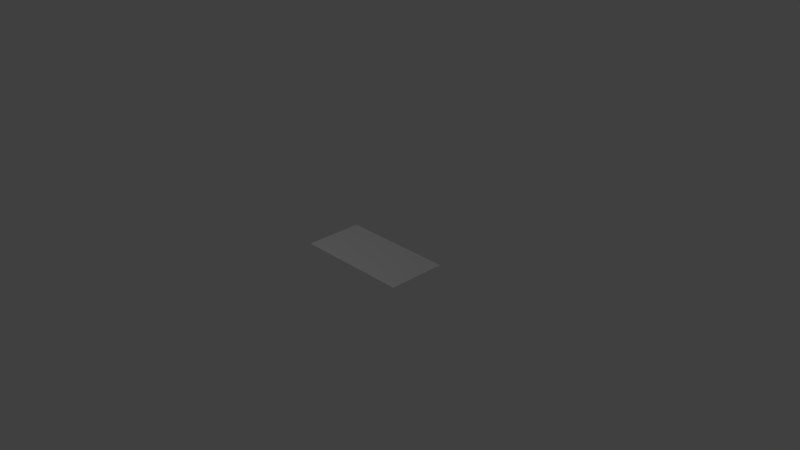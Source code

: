 # Source: manual_back.blend  (saved by Blender 2.66.0; exported with 4.5.12 LTS)
import bpy
from mathutils import Matrix  # noqa: F401  (used for matrix-valued properties, if any)

bpy.ops.wm.read_factory_settings(use_empty=True)
scene = bpy.context.scene
scene.name = 'Scene'

# ---- collections
col_collection_1 = bpy.data.collections.new('Collection 1'); scene.collection.children.link(col_collection_1)

# ---- materials (node trees are filled in below, after node groups)
mat_material_001 = bpy.data.materials.new('Material.001')
mat_material_001.alpha_threshold = 0.0
mat_material_001.use_transparent_shadow = False
mat_material_001.roughness = 0.5
mat_material_001.line_color = (0.0, 0.0, 0.0, 1.0)

# ---- material node trees

# ---- world
world_world = bpy.data.worlds.new('World'); scene.world = world_world
world_world.color = (0.05088, 0.05088, 0.05088)
world_world.use_sun_shadow = False
world_world.sun_shadow_jitter_overblur = 0.0
world_world.cycles.sampling_method = 'MANUAL'
world_world.cycles.sample_map_resolution = 256

# ---- cameras
cam_camera = bpy.data.cameras.new('Camera')
cam_camera.clip_end = 100.0
cam_camera.lens = 35.0
cam_camera.sensor_width = 32.0
cam_camera.sensor_height = 18.0
cam_camera.ortho_scale = 7.314
cam_camera.dof.focus_distance = 0.0
cam_camera.dof.aperture_fstop = 128.0

# ---- lights
light_lamp = bpy.data.lights.new('Lamp', 'POINT')
light_lamp.transmission_factor = 0.0
light_lamp.cutoff_distance = 30.0
light_lamp.energy = 100.0
light_lamp.shadow_buffer_clip_start = 1.001
light_lamp.shadow_soft_size = 0.1
light_lamp.shadow_maximum_resolution = 0.006
light_lamp.use_absolute_resolution = True
light_lamp.cycles.use_multiple_importance_sampling = False

# ---- meshes
me_plane = bpy.data.meshes.new('Plane')
me_plane.from_pydata([(0.8, -0.4, 0.0), (-0.8, -0.4, 0.0), (0.8, 0.4, 0.0), (-0.8, 0.4, 0.0), (0.0, -0.4, 0.0), (0.0, 0.4, 0.0), (0.8, 0.0, 0.0), (-0.8, 0.0, 0.0), (0.0, 0.0, 0.0), (-0.4, -0.4, 0.0), (-0.4, 0.4, 0.0), (-0.4, 0.0, 0.0), (0.4, 0.0, 0.0), (0.4, 0.4, 0.0), (0.4, -0.4, 0.0), (0.8, 0.2, 0.0), (-0.6, 0.4, 0.0), (-0.6, -0.4, 0.0), (-0.8, -0.2, 0.0), (0.6, -0.4, 0.0), (0.6, 0.4, 0.0), (0.8, -0.2, 0.0), (-0.8, 0.2, 0.0), (-0.6, 0.0, 0.0), (0.0, 0.2, 0.0), (0.6, -0.2, 0.0), (0.2, 0.0, 0.0), (-0.2, -0.4, 0.0), (-0.2, 0.4, 0.0), (0.0, -0.2, 0.0), (-0.4, 0.2, 0.0), (-0.4, -0.2, 0.0), (0.4, 0.2, 0.0), (0.2, 0.4, 0.0), (0.2, -0.4, 0.0), (-0.2, 0.0, 0.0), (0.4, -0.2, 0.0), (-0.6, 0.2, 0.0), (-0.6, -0.2, 0.0), (0.6, 0.2, 0.0), (0.2, 0.2, 0.0), (0.2, -0.2, 0.0), (-0.2, -0.2, 0.0), (-0.2, 0.2, 0.0), (0.6, 0.0, 0.0)], [], [(8, 35, 24), (10, 30, 37), (12, 26, 40), (4, 29, 41), (14, 25, 19), (6, 39, 15), (11, 31, 23), (4, 42, 29), (10, 37, 16), (7, 38, 18), (12, 40, 32), (12, 36, 41), (9, 31, 27), (11, 30, 43), (6, 44, 39), (14, 36, 25), (24, 43, 5), (24, 35, 43), (35, 11, 43), (37, 23, 7), (37, 30, 23), (30, 11, 23), (40, 24, 5), (40, 26, 24), (26, 8, 24), (41, 26, 12), (41, 29, 26), (29, 8, 26), (19, 21, 0), (19, 25, 21), (25, 6, 21), (15, 20, 2), (15, 39, 20), (39, 13, 20), (23, 38, 7), (23, 31, 38), (31, 9, 38), (29, 35, 8), (29, 42, 35), (42, 11, 35), (16, 22, 3), (16, 37, 22), (37, 7, 22), (18, 17, 1), (18, 38, 17), (38, 9, 17), (32, 33, 13), (32, 40, 33), (40, 5, 33), (41, 34, 4), (41, 36, 34), (36, 14, 34), (27, 42, 4), (27, 31, 42), (31, 11, 42), (43, 28, 5), (43, 30, 28), (30, 10, 28), (39, 32, 13), (39, 44, 32), (44, 12, 32), (25, 44, 6), (25, 36, 44), (36, 12, 44)])
_uv = me_plane.uv_layers.new(name='UVMap')
_uv.uv.foreach_set('vector', [0.5, 0.375, 0.375, 0.375, 0.5, 0.1876, 0.2501, 9.539e-05, 0.2501, 0.1876, 0.1251, 0.1876, 0.75, 0.375, 0.625, 0.375, 0.625, 0.1876, 0.5, 0.75, 0.5, 0.5625, 0.625, 0.5625, 0.75, 0.75, 0.8749, 0.5625, 0.8749, 0.75, 0.9999, 0.375, 0.8749, 0.1876, 0.9999, 0.1876, 0.25, 0.375, 0.25, 0.5625, 0.1251, 0.375, 0.5, 0.75, 0.375, 0.5625, 0.5, 0.5625, 0.2501, 9.539e-05, 0.1251, 0.1876, 0.1251, 9.13e-05, 9.523e-05, 0.375, 0.1251, 0.5625, 9.126e-05, 0.5625, 0.75, 0.375, 0.625, 0.1876, 0.75, 0.1876, 0.75, 0.375, 0.75, 0.5625, 0.625, 0.5625, 0.25, 0.75, 0.25, 0.5625, 0.375, 0.75, 0.25, 0.375, 0.2501, 0.1876, 0.375, 0.1876, 0.9999, 0.375, 0.8749, 0.375, 0.8749, 0.1876, 0.75, 0.75, 0.75, 0.5625, 0.8749, 0.5625, 0.5, 0.1876, 0.375, 0.1876, 0.5, 0.0001008, 0.5, 0.1876, 0.375, 0.375, 0.375, 0.1876, 0.375, 0.375, 0.25, 0.375, 0.375, 0.1876, 0.1251, 0.1876, 0.1251, 0.375, 9.523e-05, 0.375, 0.1251, 0.1876, 0.2501, 0.1876, 0.1251, 0.375, 0.2501, 0.1876, 0.25, 0.375, 0.1251, 0.375, 0.625, 0.1876, 0.5, 0.1876, 0.5, 0.0001008, 0.625, 0.1876, 0.625, 0.375, 0.5, 0.1876, 0.625, 0.375, 0.5, 0.375, 0.5, 0.1876, 0.625, 0.5625, 0.625, 0.375, 0.75, 0.375, 0.625, 0.5625, 0.5, 0.5625, 0.625, 0.375, 0.5, 0.5625, 0.5, 0.375, 0.625, 0.375, 0.8749, 0.75, 0.9999, 0.5625, 0.9999, 0.7499, 0.8749, 0.75, 0.8749, 0.5625, 0.9999, 0.5625, 0.8749, 0.5625, 0.9999, 0.375, 0.9999, 0.5625, 0.9999, 0.1876, 0.8749, 0.0001001, 0.9999, 9.829e-05, 0.9999, 0.1876, 0.8749, 0.1876, 0.8749, 0.0001001, 0.8749, 0.1876, 0.75, 0.0001014, 0.8749, 0.0001001, 0.1251, 0.375, 0.1251, 0.5625, 9.523e-05, 0.375, 0.1251, 0.375, 0.25, 0.5625, 0.1251, 0.5625, 0.25, 0.5625, 0.25, 0.75, 0.1251, 0.5625, 0.5, 0.5625, 0.375, 0.375, 0.5, 0.375, 0.5, 0.5625, 0.375, 0.5625, 0.375, 0.375, 0.375, 0.5625, 0.25, 0.375, 0.375, 0.375, 0.1251, 9.13e-05, 9.873e-05, 0.1876, 0.0001019, 8.659e-05, 0.1251, 9.13e-05, 0.1251, 0.1876, 9.873e-05, 0.1876, 0.1251, 0.1876, 9.523e-05, 0.375, 9.873e-05, 0.1876, 9.126e-05, 0.5625, 0.1251, 0.75, 8.659e-05, 0.7499, 9.126e-05, 0.5625, 0.1251, 0.5625, 0.1251, 0.75, 0.1251, 0.5625, 0.25, 0.75, 0.1251, 0.75, 0.75, 0.1876, 0.625, 0.0001016, 0.75, 0.0001014, 0.75, 0.1876, 0.625, 0.1876, 0.625, 0.0001016, 0.625, 0.1876, 0.5, 0.0001008, 0.625, 0.0001016, 0.625, 0.5625, 0.625, 0.75, 0.5, 0.75, 0.625, 0.5625, 0.75, 0.5625, 0.625, 0.75, 0.75, 0.5625, 0.75, 0.75, 0.625, 0.75, 0.375, 0.75, 0.375, 0.5625, 0.5, 0.75, 0.375, 0.75, 0.25, 0.5625, 0.375, 0.5625, 0.25, 0.5625, 0.25, 0.375, 0.375, 0.5625, 0.375, 0.1876, 0.375, 9.853e-05, 0.5, 0.0001008, 0.375, 0.1876, 0.2501, 0.1876, 0.375, 9.853e-05, 0.2501, 0.1876, 0.2501, 9.539e-05, 0.375, 9.853e-05, 0.8749, 0.1876, 0.75, 0.1876, 0.75, 0.0001014, 0.8749, 0.1876, 0.8749, 0.375, 0.75, 0.1876, 0.8749, 0.375, 0.75, 0.375, 0.75, 0.1876, 0.8749, 0.5625, 0.8749, 0.375, 0.9999, 0.375, 0.8749, 0.5625, 0.75, 0.5625, 0.8749, 0.375, 0.75, 0.5625, 0.75, 0.375, 0.8749, 0.375])
me_plane.materials.append(mat_material_001)
me_plane.use_remesh_preserve_volume = False
me_plane.use_remesh_preserve_attributes = False
me_plane.use_mirror_vertex_groups = False
me_plane.update()

# ---- objects
ob_manual_platform01_back = bpy.data.objects.new('Manual_Platform01_back', me_plane)
ob_lamp = bpy.data.objects.new('Lamp', light_lamp)
ob_camera = bpy.data.objects.new('Camera', cam_camera)

# ---- transforms, parenting, visibility, modifiers, constraints
ob_manual_platform01_back.location = (0.0, 0.0, 0.0)
ob_manual_platform01_back.lineart.crease_threshold = 0.0
ob_lamp.location = (-0.7049, -3.633, 5.904)
ob_lamp.rotation_euler = (0.6503, 0.05522, 1.866)
ob_lamp.lock_rotations_4d = False
ob_lamp.empty_display_type = 'ARROWS'
ob_lamp.color = (0.0, 0.0, 0.0, 0.0)
ob_lamp.lineart.crease_threshold = 0.0
ob_camera.location = (7.481, -6.508, 5.344)
ob_camera.rotation_euler = (1.109, 0.01082, 0.8149)
ob_camera.lock_rotations_4d = False
ob_camera.empty_display_type = 'ARROWS'
ob_camera.color = (0.0, 0.0, 0.0, 0.0)
ob_camera.display_type = 'WIRE'
ob_camera.lineart.crease_threshold = 0.0

# ---- collection membership
col_collection_1.objects.link(ob_manual_platform01_back)
col_collection_1.objects.link(ob_lamp)
col_collection_1.objects.link(ob_camera)

# ---- scene / render settings (as saved in the file)
scene.camera = ob_camera
scene.frame_start = 1; scene.frame_end = 250; scene.frame_set(1)
scene.render.engine = 'BLENDER_EEVEE_NEXT'
scene.render.image_settings.color_mode = 'RGB'
scene.render.image_settings.compression = 90
scene.render.resolution_percentage = 50
scene.render.dither_intensity = 0.0
scene.render.bake_margin = 2
scene.cycles.use_denoising = False
scene.cycles.samples = 10
scene.cycles.sampling_pattern = 'TABULATED_SOBOL'
scene.cycles.light_sampling_threshold = 0.0
scene.cycles.use_adaptive_sampling = False
scene.cycles.use_light_tree = False
scene.cycles.blur_glossy = 0.0
scene.cycles.volume_bounces = 1
scene.cycles.pixel_filter_type = 'GAUSSIAN'
scene.cycles.sample_clamp_indirect = 0.0
scene.view_settings.view_transform = 'Standard'
bpy.context.view_layer.update()

